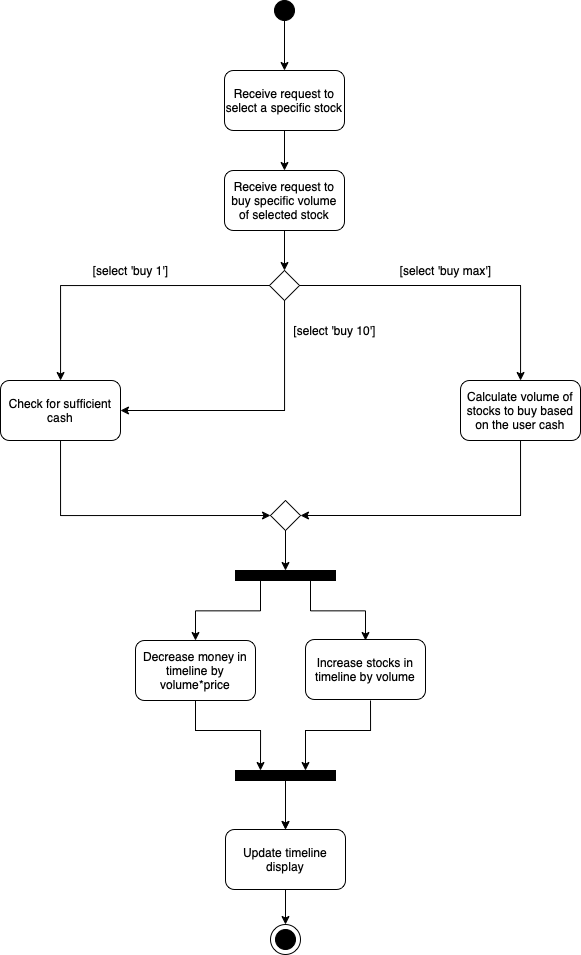

The diagram above was exported from draw.io. Its source (the exported page's mxGraphModel, read from the mxfile embedded in the PNG):
<mxGraphModel dx="1113" dy="732" grid="1" gridSize="10" guides="1" tooltips="1" connect="1" arrows="1" fold="1" page="1" pageScale="1" pageWidth="827" pageHeight="1169" math="0" shadow="0">
  <root>
    <mxCell id="0" />
    <mxCell id="1" parent="0" />
    <mxCell id="61tzGkydVBjoITP8FVgX-1" value="" style="ellipse;whiteSpace=wrap;html=1;aspect=fixed;fillColor=#000000;" parent="1" vertex="1">
      <mxGeometry x="404" y="60" width="20" height="20" as="geometry" />
    </mxCell>
    <mxCell id="61tzGkydVBjoITP8FVgX-2" value="Receive request to select a specific stock" style="rounded=1;whiteSpace=wrap;html=1;fillColor=#FFFFFF;" parent="1" vertex="1">
      <mxGeometry x="354" y="130" width="120" height="60" as="geometry" />
    </mxCell>
    <mxCell id="61tzGkydVBjoITP8FVgX-3" value="" style="endArrow=classic;html=1;rounded=0;" parent="1" target="61tzGkydVBjoITP8FVgX-2" edge="1">
      <mxGeometry width="50" height="50" relative="1" as="geometry">
        <mxPoint x="414" y="70" as="sourcePoint" />
        <mxPoint x="510" y="380" as="targetPoint" />
      </mxGeometry>
    </mxCell>
    <mxCell id="nyl77XO7SlrQca18xin5-2" style="edgeStyle=orthogonalEdgeStyle;rounded=0;orthogonalLoop=1;jettySize=auto;html=1;exitX=1;exitY=0.5;exitDx=0;exitDy=0;" parent="1" source="61tzGkydVBjoITP8FVgX-6" target="nyl77XO7SlrQca18xin5-1" edge="1">
      <mxGeometry relative="1" as="geometry" />
    </mxCell>
    <mxCell id="61tzGkydVBjoITP8FVgX-6" value="" style="rhombus;whiteSpace=wrap;html=1;fillColor=#FFFFFF;" parent="1" vertex="1">
      <mxGeometry x="399" y="330" width="30" height="30" as="geometry" />
    </mxCell>
    <mxCell id="61tzGkydVBjoITP8FVgX-10" value="" style="endArrow=classic;html=1;rounded=0;exitX=0.5;exitY=1;exitDx=0;exitDy=0;entryX=0.5;entryY=0;entryDx=0;entryDy=0;" parent="1" source="61tzGkydVBjoITP8FVgX-2" target="61tzGkydVBjoITP8FVgX-11" edge="1">
      <mxGeometry width="50" height="50" relative="1" as="geometry">
        <mxPoint x="580" y="190" as="sourcePoint" />
        <mxPoint x="726" y="230" as="targetPoint" />
      </mxGeometry>
    </mxCell>
    <mxCell id="61tzGkydVBjoITP8FVgX-11" value="Receive request to buy specific volume of selected stock" style="rounded=1;whiteSpace=wrap;html=1;fillColor=#FFFFFF;" parent="1" vertex="1">
      <mxGeometry x="354" y="230" width="120" height="60" as="geometry" />
    </mxCell>
    <mxCell id="61tzGkydVBjoITP8FVgX-12" value="" style="endArrow=classic;html=1;rounded=0;exitX=0.5;exitY=1;exitDx=0;exitDy=0;" parent="1" source="61tzGkydVBjoITP8FVgX-11" edge="1">
      <mxGeometry width="50" height="50" relative="1" as="geometry">
        <mxPoint x="460" y="420" as="sourcePoint" />
        <mxPoint x="414" y="330" as="targetPoint" />
      </mxGeometry>
    </mxCell>
    <mxCell id="nyl77XO7SlrQca18xin5-5" style="edgeStyle=orthogonalEdgeStyle;rounded=0;orthogonalLoop=1;jettySize=auto;html=1;exitX=0.5;exitY=1;exitDx=0;exitDy=0;entryX=0.25;entryY=0;entryDx=0;entryDy=0;" parent="1" source="61tzGkydVBjoITP8FVgX-13" target="61tzGkydVBjoITP8FVgX-32" edge="1">
      <mxGeometry relative="1" as="geometry">
        <Array as="points">
          <mxPoint x="325" y="790" />
          <mxPoint x="390" y="790" />
        </Array>
      </mxGeometry>
    </mxCell>
    <mxCell id="61tzGkydVBjoITP8FVgX-13" value="Decrease money in timeline by volume*price" style="rounded=1;whiteSpace=wrap;html=1;fillColor=#FFFFFF;" parent="1" vertex="1">
      <mxGeometry x="265" y="700" width="120" height="60" as="geometry" />
    </mxCell>
    <mxCell id="61tzGkydVBjoITP8FVgX-17" value="Increase stocks in timeline by volume" style="rounded=1;whiteSpace=wrap;html=1;fillColor=#FFFFFF;" parent="1" vertex="1">
      <mxGeometry x="435" y="699" width="120" height="60" as="geometry" />
    </mxCell>
    <mxCell id="61tzGkydVBjoITP8FVgX-21" value="" style="rounded=0;whiteSpace=wrap;html=1;fillColor=#000000;" parent="1" vertex="1">
      <mxGeometry x="365" y="630" width="100" height="10" as="geometry" />
    </mxCell>
    <mxCell id="61tzGkydVBjoITP8FVgX-23" value="" style="endArrow=classic;html=1;rounded=0;shadow=0;exitX=0;exitY=0.5;exitDx=0;exitDy=0;edgeStyle=orthogonalEdgeStyle;" parent="1" source="61tzGkydVBjoITP8FVgX-6" target="x23ZeZ7RjtuOFvz8Q62H-5" edge="1">
      <mxGeometry width="50" height="50" relative="1" as="geometry">
        <mxPoint x="390" y="540" as="sourcePoint" />
        <mxPoint x="440" y="490" as="targetPoint" />
      </mxGeometry>
    </mxCell>
    <mxCell id="61tzGkydVBjoITP8FVgX-24" value="" style="endArrow=classic;html=1;rounded=0;shadow=0;exitX=0.5;exitY=1;exitDx=0;exitDy=0;edgeStyle=orthogonalEdgeStyle;" parent="1" source="61tzGkydVBjoITP8FVgX-6" target="x23ZeZ7RjtuOFvz8Q62H-5" edge="1">
      <mxGeometry width="50" height="50" relative="1" as="geometry">
        <mxPoint x="523" y="507.5" as="sourcePoint" />
        <mxPoint x="415" y="550" as="targetPoint" />
        <Array as="points">
          <mxPoint x="414" y="470" />
        </Array>
      </mxGeometry>
    </mxCell>
    <mxCell id="61tzGkydVBjoITP8FVgX-28" value="" style="endArrow=classic;html=1;rounded=0;shadow=0;exitX=0.25;exitY=1;exitDx=0;exitDy=0;entryX=0.5;entryY=0;entryDx=0;entryDy=0;edgeStyle=elbowEdgeStyle;elbow=vertical;" parent="1" source="61tzGkydVBjoITP8FVgX-21" target="61tzGkydVBjoITP8FVgX-13" edge="1">
      <mxGeometry width="50" height="50" relative="1" as="geometry">
        <mxPoint x="575" y="680" as="sourcePoint" />
        <mxPoint x="625" y="630" as="targetPoint" />
      </mxGeometry>
    </mxCell>
    <mxCell id="61tzGkydVBjoITP8FVgX-29" value="" style="endArrow=classic;html=1;rounded=0;shadow=0;edgeStyle=elbowEdgeStyle;elbow=vertical;exitX=0.75;exitY=1;exitDx=0;exitDy=0;" parent="1" source="61tzGkydVBjoITP8FVgX-21" edge="1">
      <mxGeometry width="50" height="50" relative="1" as="geometry">
        <mxPoint x="415" y="640" as="sourcePoint" />
        <mxPoint x="495" y="700" as="targetPoint" />
      </mxGeometry>
    </mxCell>
    <mxCell id="x23ZeZ7RjtuOFvz8Q62H-20" value="" style="edgeStyle=orthogonalEdgeStyle;rounded=0;orthogonalLoop=1;jettySize=auto;html=1;" parent="1" source="61tzGkydVBjoITP8FVgX-32" target="61tzGkydVBjoITP8FVgX-48" edge="1">
      <mxGeometry relative="1" as="geometry" />
    </mxCell>
    <mxCell id="61tzGkydVBjoITP8FVgX-32" value="" style="rounded=0;whiteSpace=wrap;html=1;fillColor=#000000;" parent="1" vertex="1">
      <mxGeometry x="365" y="830" width="100" height="10" as="geometry" />
    </mxCell>
    <mxCell id="61tzGkydVBjoITP8FVgX-34" value="" style="endArrow=classic;html=1;rounded=0;shadow=0;elbow=vertical;exitX=0.5;exitY=1;exitDx=0;exitDy=0;edgeStyle=orthogonalEdgeStyle;" parent="1" edge="1">
      <mxGeometry width="50" height="50" relative="1" as="geometry">
        <mxPoint x="500" y="760" as="sourcePoint" />
        <mxPoint x="435" y="830" as="targetPoint" />
        <Array as="points">
          <mxPoint x="500" y="790" />
          <mxPoint x="435" y="790" />
          <mxPoint x="435" y="830" />
        </Array>
      </mxGeometry>
    </mxCell>
    <mxCell id="x23ZeZ7RjtuOFvz8Q62H-19" value="" style="edgeStyle=orthogonalEdgeStyle;rounded=0;orthogonalLoop=1;jettySize=auto;html=1;" parent="1" source="61tzGkydVBjoITP8FVgX-44" target="61tzGkydVBjoITP8FVgX-21" edge="1">
      <mxGeometry relative="1" as="geometry" />
    </mxCell>
    <mxCell id="61tzGkydVBjoITP8FVgX-44" value="" style="rhombus;whiteSpace=wrap;html=1;fillColor=#FFFFFF;" parent="1" vertex="1">
      <mxGeometry x="400" y="560" width="30" height="30" as="geometry" />
    </mxCell>
    <mxCell id="61tzGkydVBjoITP8FVgX-48" value="Update timeline display" style="rounded=1;whiteSpace=wrap;html=1;fillColor=#FFFFFF;" parent="1" vertex="1">
      <mxGeometry x="355" y="889" width="120" height="60" as="geometry" />
    </mxCell>
    <mxCell id="61tzGkydVBjoITP8FVgX-52" value="" style="endArrow=classic;html=1;rounded=0;shadow=0;exitX=0.5;exitY=1;exitDx=0;exitDy=0;entryX=0.5;entryY=0;entryDx=0;entryDy=0;" parent="1" source="61tzGkydVBjoITP8FVgX-48" target="61tzGkydVBjoITP8FVgX-51" edge="1">
      <mxGeometry width="50" height="50" relative="1" as="geometry">
        <mxPoint x="371" y="889" as="sourcePoint" />
        <mxPoint x="415" y="979" as="targetPoint" />
      </mxGeometry>
    </mxCell>
    <mxCell id="oGIckj8nMVZHzuzPOQYC-1" value="" style="group" parent="1" vertex="1" connectable="0">
      <mxGeometry x="400" y="984" width="30" height="30" as="geometry" />
    </mxCell>
    <mxCell id="61tzGkydVBjoITP8FVgX-51" value="" style="ellipse;whiteSpace=wrap;html=1;aspect=fixed;fillColor=#FFFFFF;" parent="oGIckj8nMVZHzuzPOQYC-1" vertex="1">
      <mxGeometry width="30" height="30" as="geometry" />
    </mxCell>
    <mxCell id="61tzGkydVBjoITP8FVgX-50" value="" style="ellipse;whiteSpace=wrap;html=1;aspect=fixed;fillColor=#000000;direction=south;" parent="oGIckj8nMVZHzuzPOQYC-1" vertex="1">
      <mxGeometry x="5" y="5" width="20" height="20" as="geometry" />
    </mxCell>
    <mxCell id="x23ZeZ7RjtuOFvz8Q62H-2" value="[select 'buy 1']" style="text;html=1;align=center;verticalAlign=middle;resizable=0;points=[];autosize=1;strokeColor=none;fillColor=none;" parent="1" vertex="1">
      <mxGeometry x="215" y="320" width="90" height="20" as="geometry" />
    </mxCell>
    <mxCell id="x23ZeZ7RjtuOFvz8Q62H-3" value="[select 'buy 10']" style="text;html=1;align=center;verticalAlign=middle;resizable=0;points=[];autosize=1;strokeColor=none;fillColor=none;" parent="1" vertex="1">
      <mxGeometry x="414" y="380" width="100" height="20" as="geometry" />
    </mxCell>
    <mxCell id="x23ZeZ7RjtuOFvz8Q62H-4" value="[select 'buy max']" style="text;html=1;align=center;verticalAlign=middle;resizable=0;points=[];autosize=1;strokeColor=none;fillColor=none;" parent="1" vertex="1">
      <mxGeometry x="520" y="320" width="110" height="20" as="geometry" />
    </mxCell>
    <mxCell id="x23ZeZ7RjtuOFvz8Q62H-17" style="edgeStyle=orthogonalEdgeStyle;rounded=0;orthogonalLoop=1;jettySize=auto;html=1;exitX=0.5;exitY=1;exitDx=0;exitDy=0;entryX=0;entryY=0.5;entryDx=0;entryDy=0;" parent="1" source="x23ZeZ7RjtuOFvz8Q62H-5" target="61tzGkydVBjoITP8FVgX-44" edge="1">
      <mxGeometry relative="1" as="geometry" />
    </mxCell>
    <mxCell id="x23ZeZ7RjtuOFvz8Q62H-5" value="Check for sufficient cash" style="rounded=1;whiteSpace=wrap;html=1;fillColor=#FFFFFF;" parent="1" vertex="1">
      <mxGeometry x="130" y="440" width="120" height="60" as="geometry" />
    </mxCell>
    <mxCell id="x23ZeZ7RjtuOFvz8Q62H-18" style="edgeStyle=orthogonalEdgeStyle;rounded=0;orthogonalLoop=1;jettySize=auto;html=1;exitX=0.5;exitY=1;exitDx=0;exitDy=0;entryX=1;entryY=0.5;entryDx=0;entryDy=0;" parent="1" source="nyl77XO7SlrQca18xin5-1" target="61tzGkydVBjoITP8FVgX-44" edge="1">
      <mxGeometry relative="1" as="geometry" />
    </mxCell>
    <mxCell id="nyl77XO7SlrQca18xin5-1" value="Calculate volume of stocks to buy based on the user cash" style="rounded=1;whiteSpace=wrap;html=1;fillColor=#FFFFFF;" parent="1" vertex="1">
      <mxGeometry x="590" y="440" width="120" height="60" as="geometry" />
    </mxCell>
    <mxCell id="nyl77XO7SlrQca18xin5-4" style="edgeStyle=orthogonalEdgeStyle;rounded=0;orthogonalLoop=1;jettySize=auto;html=1;exitX=0.5;exitY=1;exitDx=0;exitDy=0;entryX=0.5;entryY=0;entryDx=0;entryDy=0;" parent="1" source="61tzGkydVBjoITP8FVgX-32" target="61tzGkydVBjoITP8FVgX-48" edge="1">
      <mxGeometry relative="1" as="geometry" />
    </mxCell>
  </root>
</mxGraphModel>